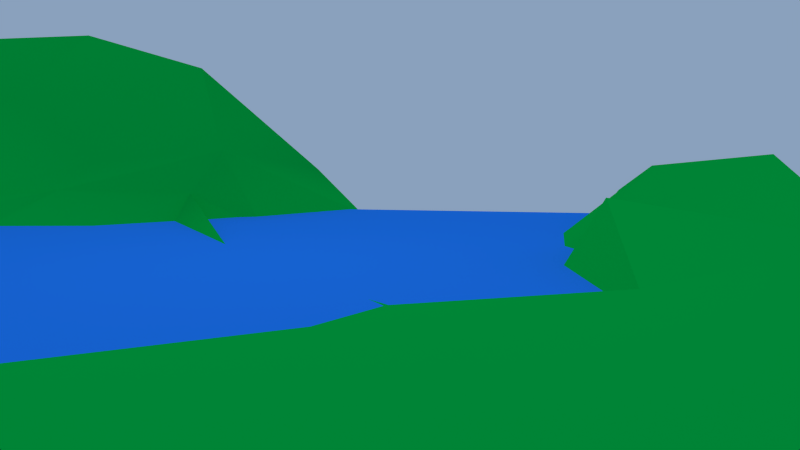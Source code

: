 # Source: SH-Lake.blend  (saved by Blender 2.76.0; exported with 4.5.12 LTS)
import bpy
from mathutils import Matrix  # noqa: F401  (used for matrix-valued properties, if any)

bpy.ops.wm.read_factory_settings(use_empty=True)
scene = bpy.context.scene
scene.name = 'Scene'

# ---- collections
col_collection_1 = bpy.data.collections.new('Collection 1'); scene.collection.children.link(col_collection_1)
col_baum = bpy.data.collections.new('Baum')  # instanced only; not linked into the scene
col_topf_001 = bpy.data.collections.new('Topf.001')  # instanced only; not linked into the scene

# ---- materials (node trees are filled in below, after node groups)
mat_gras = bpy.data.materials.new('Gras')
mat_gras.alpha_threshold = 0.0
mat_gras.preview_render_type = 'FLAT'
mat_gras.diffuse_color = (0.0, 0.3343, 0.04338, 1.0)
mat_gras.specular_color = (0.0, 0.1902, 0.01217)
mat_gras.roughness = 0.5
mat_material = bpy.data.materials.new('Material')
mat_material.alpha_threshold = 0.0
mat_material.roughness = 0.5
mat_wasser = bpy.data.materials.new('Wasser')
mat_wasser.alpha_threshold = 0.0
mat_wasser.preview_render_type = 'FLAT'
mat_wasser.diffuse_color = (0.01265, 0.1643, 0.7106, 1.0)
mat_wasser.roughness = 0.5
mat_material_001 = bpy.data.materials.new('Material.001')
mat_material_001.alpha_threshold = 0.0
mat_material_001.diffuse_color = (0.1065, 0.1065, 0.1065, 1.0)
mat_material_001.roughness = 0.5
mat_material_002 = bpy.data.materials.new('Material.002')
mat_material_002.alpha_threshold = 0.0
mat_material_002.diffuse_color = (1.0, 0.8052, 0.009005, 1.0)
mat_material_002.roughness = 0.5
mat_material_002.line_color = (0.0, 0.0, 0.0, 1.0)

# ---- material node trees

# ---- world
world_world_001 = bpy.data.worlds.new('World.001'); scene.world = world_world_001
world_world_001.color = (0.2532, 0.3552, 0.5071)
world_world_001.use_sun_shadow = False
world_world_001.sun_shadow_jitter_overblur = 0.0
world_world_001.cycles.sampling_method = 'MANUAL'
world_world_001.cycles.sample_map_resolution = 256

# ---- cameras
cam_camera = bpy.data.cameras.new('Camera')
cam_camera.clip_end = 100.0
cam_camera.lens = 35.0
cam_camera.sensor_width = 32.0
cam_camera.sensor_height = 18.0
cam_camera.ortho_scale = 7.314
cam_camera.dof.focus_distance = 0.0

# ---- lights
light_sun = bpy.data.lights.new('Sun', 'SUN')
light_sun.transmission_factor = 0.0
light_sun.angle = 0.1993
light_sun.energy = 1.0
light_sun.shadow_buffer_clip_start = 0.5
light_sun.shadow_soft_size = 0.1
light_sun.shadow_cascade_max_distance = 1000.0
light_sun.cycles.use_multiple_importance_sampling = False
light_lamp = bpy.data.lights.new('Lamp', 'POINT')
light_lamp.transmission_factor = 0.0
light_lamp.cutoff_distance = 30.0
light_lamp.energy = 100.0
light_lamp.shadow_buffer_clip_start = 1.001
light_lamp.shadow_soft_size = 0.1
light_lamp.shadow_maximum_resolution = 0.006
light_lamp.use_absolute_resolution = True
light_lamp.cycles.use_multiple_importance_sampling = False

# ---- meshes
me_plane_001 = bpy.data.meshes.new('Plane.001')
me_plane_001.from_pydata([(-0.8364, -1.367, 0.0), (1.36, -1.33, 0.132), (-0.7744, 0.8513, 2.187), (1.348, 0.8364, 0.0), (-0.807, -0.2788, 1.194), (0.1583, -1.423, 0.203), (1.371, -0.3018, 0.1873), (0.425, 0.8117, 0.3988), (0.2559, -0.2651, -0.355), (-0.7982, -0.7329, -0.1894), (0.8777, -1.394, 0.1172), (1.379, 0.4044, 0.5765), (-0.2216, 0.8984, 1.651), (-0.8886, 0.333, 1.365), (-0.3621, -1.534, 0.2459), (1.414, -0.9875, 0.2574), (1.059, 0.7716, -0.2777), (0.2178, 0.5336, 0.2373), (0.2157, -0.781, 0.1954), (-0.2903, -0.2651, 0.0), (0.8392, -0.3525, 0.04986), (0.8305, -0.8709, 0.1558), (-0.2903, -0.8158, 0.0), (-0.3452, 0.3938, 0.1904), (0.852, 0.2078, -0.3768), (-0.8364, -1.091, 0.3354), (1.102, -1.35, 0.1092), (1.382, 0.4652, 0.3357), (-0.4761, 0.9207, 1.559), (-0.8198, 0.02546, 0.925), (-0.1757, -1.433, 0.1826), (1.363, -0.5946, 0.1553), (0.529, 0.8364, 0.0), (0.272, 0.5846, 0.5777), (0.2821, -0.5181, -0.3631), (-0.5633, -0.2651, 0.4412), (0.529, -0.2651, -0.222), (-0.8015, -0.5414, 0.1336), (0.5291, -1.375, 0.1085), (1.4, -0.06378, 0.2138), (0.1294, 0.8127, 1.299), (-0.8332, 0.8501, 1.655), (-0.5633, -1.367, 0.0), (1.379, -1.174, 0.05698), (1.134, 0.7432, 0.2585), (0.2081, 0.1661, -0.7048), (0.157, -1.168, 0.1638), (-0.01718, -0.2651, 0.0), (1.097, -0.3063, 0.1138), (0.8459, -0.5057, 0.1087), (0.8118, -1.131, 0.0816), (0.5526, -0.74, 0.09687), (1.11, -0.9423, 0.1782), (-0.3346, -0.4533, -0.0681), (-0.3768, -1.172, 0.5922), (-0.4544, -0.8194, -0.2457), (0.009855, -0.8043, 0.4353), (-0.3226, 0.6971, 1.018), (-0.2405, -0.01144, 0.05188), (-0.5913, 0.3254, 0.6645), (-0.07253, 0.4934, 0.261), (0.9746, 0.4593, -0.3552), (0.9223, -0.08001, -0.5312), (0.3479, 0.4075, -0.3725), (1.058, 0.1862, 0.1422), (1.075, 0.01028, 0.3809), (0.529, 0.01028, 0.0), (0.3643, 0.5835, -0.05205), (-0.173, -0.1071, -0.395), (-0.5633, 0.01028, 0.4412), (-0.6076, 0.6507, 1.516), (-0.01718, -1.091, 0.3274), (-0.5633, -1.091, 0.4231), (-0.5377, -0.4349, 0.2), (1.122, -1.219, 0.1524), (0.5533, -1.023, 0.06678), (0.5822, -0.5064, -0.1061), (1.088, -0.5871, 0.1011), (-0.07007, -0.5796, -0.1353), (-0.01718, 0.561, 0.4832), (1.186, 0.5542, 0.4792)], [], [(80, 27, 3, 44), (79, 33, 7, 40), (78, 34, 8, 47), (77, 31, 6, 48), (76, 49, 20, 36), (75, 50, 21, 51), (74, 43, 15, 52), (73, 53, 19, 35), (72, 54, 22, 55), (71, 46, 18, 56), (70, 57, 12, 28), (69, 58, 23, 59), (68, 45, 17, 60), (67, 61, 16, 32), (66, 62, 24, 63), (65, 39, 11, 64), (62, 65, 64, 24), (20, 48, 65, 62), (48, 6, 39, 65), (45, 66, 63, 17), (8, 36, 66, 45), (36, 20, 62, 66), (33, 67, 32, 7), (17, 63, 67, 33), (63, 24, 61, 67), (58, 68, 60, 23), (19, 47, 68, 58), (47, 8, 45, 68), (29, 69, 59, 13), (4, 35, 69, 29), (35, 19, 58, 69), (41, 70, 28, 2), (13, 59, 70, 41), (59, 23, 57, 70), (54, 71, 56, 22), (14, 30, 71, 54), (30, 5, 46, 71), (25, 72, 55, 9), (0, 42, 72, 25), (42, 14, 54, 72), (37, 73, 35, 4), (9, 55, 73, 37), (55, 22, 53, 73), (50, 74, 52, 21), (10, 26, 74, 50), (26, 1, 43, 74), (46, 75, 51, 18), (5, 38, 75, 46), (38, 10, 50, 75), (34, 76, 36, 8), (18, 51, 76, 34), (51, 21, 49, 76), (49, 77, 48, 20), (21, 52, 77, 49), (52, 15, 31, 77), (53, 78, 47, 19), (22, 56, 78, 53), (56, 18, 34, 78), (57, 79, 40, 12), (23, 60, 79, 57), (60, 17, 33, 79), (61, 80, 44, 16), (24, 64, 80, 61), (64, 11, 27, 80)])
me_plane_001.polygons.foreach_set('use_smooth', [True] * 64)
me_plane_001.materials.append(mat_gras)
me_plane_001.materials.append(mat_material)
me_plane_001.use_remesh_preserve_volume = False
me_plane_001.use_remesh_preserve_attributes = False
me_plane_001.use_mirror_vertex_groups = False
me_plane_001.update()
me_plane = bpy.data.meshes.new('Plane')
me_plane.from_pydata([(-1.0, -1.0, 0.0), (1.0, -1.0, 0.0), (-1.0, 1.0, 0.0), (1.0, 1.0, 0.0)], [], [(0, 1, 3, 2)])
me_plane.materials.append(mat_wasser)
me_plane.use_remesh_preserve_volume = False
me_plane.use_remesh_preserve_attributes = False
me_plane.use_mirror_vertex_groups = False
me_plane.update()
me_cylinder_005 = bpy.data.meshes.new('Cylinder.005')
me_cylinder_005.from_pydata([(0.0, 1.0, -1.0), (0.0, 1.0, 1.0), (0.1951, 0.9808, -1.0), (0.1951, 0.9808, 1.0), (0.3827, 0.9239, -1.0), (0.3827, 0.9239, 1.0), (0.5556, 0.8315, -1.0), (0.5556, 0.8315, 1.0), (0.7071, 0.7071, -1.0), (0.7071, 0.7071, 1.0), (0.8315, 0.5556, -1.0), (0.8315, 0.5556, 1.0), (0.9239, 0.3827, -1.0), (0.9239, 0.3827, 1.0), (0.9808, 0.1951, -1.0), (0.9808, 0.1951, 1.0), (1.0, 7.55e-08, -1.0), (1.0, 7.55e-08, 1.0), (0.9808, -0.1951, -1.0), (0.9808, -0.1951, 1.0), (0.9239, -0.3827, -1.0), (0.9239, -0.3827, 1.0), (0.8315, -0.5556, -1.0), (0.8315, -0.5556, 1.0), (0.7071, -0.7071, -1.0), (0.7071, -0.7071, 1.0), (0.5556, -0.8315, -1.0), (0.5556, -0.8315, 1.0), (0.3827, -0.9239, -1.0), (0.3827, -0.9239, 1.0), (0.1951, -0.9808, -1.0), (0.1951, -0.9808, 1.0), (-3.258e-07, -1.0, -1.0), (-3.258e-07, -1.0, 1.0), (-0.1951, -0.9808, -1.0), (-0.1951, -0.9808, 1.0), (-0.3827, -0.9239, -1.0), (-0.3827, -0.9239, 1.0), (-0.5556, -0.8315, -1.0), (-0.5556, -0.8315, 1.0), (-0.7071, -0.7071, -1.0), (-0.7071, -0.7071, 1.0), (-0.8315, -0.5556, -1.0), (-0.8315, -0.5556, 1.0), (-0.9239, -0.3827, -1.0), (-0.9239, -0.3827, 1.0), (-0.9808, -0.1951, -1.0), (-0.9808, -0.1951, 1.0), (-1.0, 9.656e-07, -1.0), (-1.0, 9.656e-07, 1.0), (-0.9808, 0.1951, -1.0), (-0.9808, 0.1951, 1.0), (-0.9239, 0.3827, -1.0), (-0.9239, 0.3827, 1.0), (-0.8315, 0.5556, -1.0), (-0.8315, 0.5556, 1.0), (-0.7071, 0.7071, -1.0), (-0.7071, 0.7071, 1.0), (-0.5556, 0.8315, -1.0), (-0.5556, 0.8315, 1.0), (-0.3827, 0.9239, -1.0), (-0.3827, 0.9239, 1.0), (-0.1951, 0.9808, -1.0), (-0.1951, 0.9808, 1.0)], [], [(0, 1, 3, 2), (2, 3, 5, 4), (4, 5, 7, 6), (6, 7, 9, 8), (8, 9, 11, 10), (10, 11, 13, 12), (12, 13, 15, 14), (14, 15, 17, 16), (16, 17, 19, 18), (18, 19, 21, 20), (20, 21, 23, 22), (22, 23, 25, 24), (24, 25, 27, 26), (26, 27, 29, 28), (28, 29, 31, 30), (30, 31, 33, 32), (32, 33, 35, 34), (34, 35, 37, 36), (36, 37, 39, 38), (38, 39, 41, 40), (40, 41, 43, 42), (42, 43, 45, 44), (44, 45, 47, 46), (46, 47, 49, 48), (48, 49, 51, 50), (50, 51, 53, 52), (52, 53, 55, 54), (54, 55, 57, 56), (56, 57, 59, 58), (58, 59, 61, 60), (3, 1, 63, 61, 59, 57, 55, 53, 51, 49, 47, 45, 43, 41, 39, 37, 35, 33, 31, 29, 27, 25, 23, 21, 19, 17, 15, 13, 11, 9, 7, 5), (62, 63, 1, 0), (60, 61, 63, 62), (0, 2, 4, 6, 8, 10, 12, 14, 16, 18, 20, 22, 24, 26, 28, 30, 32, 34, 36, 38, 40, 42, 44, 46, 48, 50, 52, 54, 56, 58, 60, 62)])
me_cylinder_005.materials.append(mat_material_001)
me_cylinder_005.use_remesh_preserve_volume = False
me_cylinder_005.use_remesh_preserve_attributes = False
me_cylinder_005.use_mirror_vertex_groups = False
me_cylinder_005.update()
me_cylinder_004 = bpy.data.meshes.new('Cylinder.004')
me_cylinder_004.from_pydata([(0.0, 1.0, -1.0), (0.0, 1.0, 1.0), (0.1951, 0.9808, -1.0), (0.1951, 0.9808, 1.0), (0.3827, 0.9239, -1.0), (0.3827, 0.9239, 1.0), (0.5556, 0.8315, -1.0), (0.5556, 0.8315, 1.0), (0.7071, 0.7071, -1.0), (0.7071, 0.7071, 1.0), (0.8315, 0.5556, -1.0), (0.8315, 0.5556, 1.0), (0.9239, 0.3827, -1.0), (0.9239, 0.3827, 1.0), (0.9808, 0.1951, -1.0), (0.9808, 0.1951, 1.0), (1.0, 7.55e-08, -1.0), (1.0, 7.55e-08, 1.0), (0.9808, -0.1951, -1.0), (0.9808, -0.1951, 1.0), (0.9239, -0.3827, -1.0), (0.9239, -0.3827, 1.0), (0.8315, -0.5556, -1.0), (0.8315, -0.5556, 1.0), (0.7071, -0.7071, -1.0), (0.7071, -0.7071, 1.0), (0.5556, -0.8315, -1.0), (0.5556, -0.8315, 1.0), (0.3827, -0.9239, -1.0), (0.3827, -0.9239, 1.0), (0.1951, -0.9808, -1.0), (0.1951, -0.9808, 1.0), (-3.258e-07, -1.0, -1.0), (-3.258e-07, -1.0, 1.0), (-0.1951, -0.9808, -1.0), (-0.1951, -0.9808, 1.0), (-0.3827, -0.9239, -1.0), (-0.3827, -0.9239, 1.0), (-0.5556, -0.8315, -1.0), (-0.5556, -0.8315, 1.0), (-0.7071, -0.7071, -1.0), (-0.7071, -0.7071, 1.0), (-0.8315, -0.5556, -1.0), (-0.8315, -0.5556, 1.0), (-0.9239, -0.3827, -1.0), (-0.9239, -0.3827, 1.0), (-0.9808, -0.1951, -1.0), (-0.9808, -0.1951, 1.0), (-1.0, 9.656e-07, -1.0), (-1.0, 9.656e-07, 1.0), (-0.9808, 0.1951, -1.0), (-0.9808, 0.1951, 1.0), (-0.9239, 0.3827, -1.0), (-0.9239, 0.3827, 1.0), (-0.8315, 0.5556, -1.0), (-0.8315, 0.5556, 1.0), (-0.7071, 0.7071, -1.0), (-0.7071, 0.7071, 1.0), (-0.5556, 0.8315, -1.0), (-0.5556, 0.8315, 1.0), (-0.3827, 0.9239, -1.0), (-0.3827, 0.9239, 1.0), (-0.1951, 0.9808, -1.0), (-0.1951, 0.9808, 1.0)], [], [(0, 1, 3, 2), (2, 3, 5, 4), (4, 5, 7, 6), (6, 7, 9, 8), (8, 9, 11, 10), (10, 11, 13, 12), (12, 13, 15, 14), (14, 15, 17, 16), (16, 17, 19, 18), (18, 19, 21, 20), (20, 21, 23, 22), (22, 23, 25, 24), (24, 25, 27, 26), (26, 27, 29, 28), (28, 29, 31, 30), (30, 31, 33, 32), (32, 33, 35, 34), (34, 35, 37, 36), (36, 37, 39, 38), (38, 39, 41, 40), (40, 41, 43, 42), (42, 43, 45, 44), (44, 45, 47, 46), (46, 47, 49, 48), (48, 49, 51, 50), (50, 51, 53, 52), (52, 53, 55, 54), (54, 55, 57, 56), (56, 57, 59, 58), (58, 59, 61, 60), (3, 1, 63, 61, 59, 57, 55, 53, 51, 49, 47, 45, 43, 41, 39, 37, 35, 33, 31, 29, 27, 25, 23, 21, 19, 17, 15, 13, 11, 9, 7, 5), (62, 63, 1, 0), (60, 61, 63, 62), (0, 2, 4, 6, 8, 10, 12, 14, 16, 18, 20, 22, 24, 26, 28, 30, 32, 34, 36, 38, 40, 42, 44, 46, 48, 50, 52, 54, 56, 58, 60, 62)])
me_cylinder_004.materials.append(mat_material_001)
me_cylinder_004.use_remesh_preserve_volume = False
me_cylinder_004.use_remesh_preserve_attributes = False
me_cylinder_004.use_mirror_vertex_groups = False
me_cylinder_004.update()
me_cylinder_003 = bpy.data.meshes.new('Cylinder.003')
me_cylinder_003.from_pydata([(0.0, 1.0, -1.0), (0.0, 1.0, 1.0), (0.1951, 0.9808, -1.0), (0.1951, 0.9808, 1.0), (0.3827, 0.9239, -1.0), (0.3827, 0.9239, 1.0), (0.5556, 0.8315, -1.0), (0.5556, 0.8315, 1.0), (0.7071, 0.7071, -1.0), (0.7071, 0.7071, 1.0), (0.8315, 0.5556, -1.0), (0.8315, 0.5556, 1.0), (0.9239, 0.3827, -1.0), (0.9239, 0.3827, 1.0), (0.9808, 0.1951, -1.0), (0.9808, 0.1951, 1.0), (1.0, 7.55e-08, -1.0), (1.0, 7.55e-08, 1.0), (0.9808, -0.1951, -1.0), (0.9808, -0.1951, 1.0), (0.9239, -0.3827, -1.0), (0.9239, -0.3827, 1.0), (0.8315, -0.5556, -1.0), (0.8315, -0.5556, 1.0), (0.7071, -0.7071, -1.0), (0.7071, -0.7071, 1.0), (0.5556, -0.8315, -1.0), (0.5556, -0.8315, 1.0), (0.3827, -0.9239, -1.0), (0.3827, -0.9239, 1.0), (0.1951, -0.9808, -1.0), (0.1951, -0.9808, 1.0), (-3.258e-07, -1.0, -1.0), (-3.258e-07, -1.0, 1.0), (-0.1951, -0.9808, -1.0), (-0.1951, -0.9808, 1.0), (-0.3827, -0.9239, -1.0), (-0.3827, -0.9239, 1.0), (-0.5556, -0.8315, -1.0), (-0.5556, -0.8315, 1.0), (-0.7071, -0.7071, -1.0), (-0.7071, -0.7071, 1.0), (-0.8315, -0.5556, -1.0), (-0.8315, -0.5556, 1.0), (-0.9239, -0.3827, -1.0), (-0.9239, -0.3827, 1.0), (-0.9808, -0.1951, -1.0), (-0.9808, -0.1951, 1.0), (-1.0, 9.656e-07, -1.0), (-1.0, 9.656e-07, 1.0), (-0.9808, 0.1951, -1.0), (-0.9808, 0.1951, 1.0), (-0.9239, 0.3827, -1.0), (-0.9239, 0.3827, 1.0), (-0.8315, 0.5556, -1.0), (-0.8315, 0.5556, 1.0), (-0.7071, 0.7071, -1.0), (-0.7071, 0.7071, 1.0), (-0.5556, 0.8315, -1.0), (-0.5556, 0.8315, 1.0), (-0.3827, 0.9239, -1.0), (-0.3827, 0.9239, 1.0), (-0.1951, 0.9808, -1.0), (-0.1951, 0.9808, 1.0)], [], [(0, 1, 3, 2), (2, 3, 5, 4), (4, 5, 7, 6), (6, 7, 9, 8), (8, 9, 11, 10), (10, 11, 13, 12), (12, 13, 15, 14), (14, 15, 17, 16), (16, 17, 19, 18), (18, 19, 21, 20), (20, 21, 23, 22), (22, 23, 25, 24), (24, 25, 27, 26), (26, 27, 29, 28), (28, 29, 31, 30), (30, 31, 33, 32), (32, 33, 35, 34), (34, 35, 37, 36), (36, 37, 39, 38), (38, 39, 41, 40), (40, 41, 43, 42), (42, 43, 45, 44), (44, 45, 47, 46), (46, 47, 49, 48), (48, 49, 51, 50), (50, 51, 53, 52), (52, 53, 55, 54), (54, 55, 57, 56), (56, 57, 59, 58), (58, 59, 61, 60), (3, 1, 63, 61, 59, 57, 55, 53, 51, 49, 47, 45, 43, 41, 39, 37, 35, 33, 31, 29, 27, 25, 23, 21, 19, 17, 15, 13, 11, 9, 7, 5), (62, 63, 1, 0), (60, 61, 63, 62), (0, 2, 4, 6, 8, 10, 12, 14, 16, 18, 20, 22, 24, 26, 28, 30, 32, 34, 36, 38, 40, 42, 44, 46, 48, 50, 52, 54, 56, 58, 60, 62)])
me_cylinder_003.materials.append(mat_material_001)
me_cylinder_003.use_remesh_preserve_volume = False
me_cylinder_003.use_remesh_preserve_attributes = False
me_cylinder_003.use_mirror_vertex_groups = False
me_cylinder_003.update()
me_cylinder_002 = bpy.data.meshes.new('Cylinder.002')
me_cylinder_002.from_pydata([(0.0, 1.0, -1.0), (0.0, 1.0, 1.0), (0.1951, 0.9808, -1.0), (0.1951, 0.9808, 1.0), (0.3827, 0.9239, -1.0), (0.3827, 0.9239, 1.0), (0.5556, 0.8315, -1.0), (0.5556, 0.8315, 1.0), (0.7071, 0.7071, -1.0), (0.7071, 0.7071, 1.0), (0.8315, 0.5556, -1.0), (0.8315, 0.5556, 1.0), (0.9239, 0.3827, -1.0), (0.9239, 0.3827, 1.0), (0.9808, 0.1951, -1.0), (0.9808, 0.1951, 1.0), (1.0, 7.55e-08, -1.0), (1.0, 7.55e-08, 1.0), (0.9808, -0.1951, -1.0), (0.9808, -0.1951, 1.0), (0.9239, -0.3827, -1.0), (0.9239, -0.3827, 1.0), (0.8315, -0.5556, -1.0), (0.8315, -0.5556, 1.0), (0.7071, -0.7071, -1.0), (0.7071, -0.7071, 1.0), (0.5556, -0.8315, -1.0), (0.5556, -0.8315, 1.0), (0.3827, -0.9239, -1.0), (0.3827, -0.9239, 1.0), (0.1951, -0.9808, -1.0), (0.1951, -0.9808, 1.0), (-3.258e-07, -1.0, -1.0), (-3.258e-07, -1.0, 1.0), (-0.1951, -0.9808, -1.0), (-0.1951, -0.9808, 1.0), (-0.3827, -0.9239, -1.0), (-0.3827, -0.9239, 1.0), (-0.5556, -0.8315, -1.0), (-0.5556, -0.8315, 1.0), (-0.7071, -0.7071, -1.0), (-0.7071, -0.7071, 1.0), (-0.8315, -0.5556, -1.0), (-0.8315, -0.5556, 1.0), (-0.9239, -0.3827, -1.0), (-0.9239, -0.3827, 1.0), (-0.9808, -0.1951, -1.0), (-0.9808, -0.1951, 1.0), (-1.0, 9.656e-07, -1.0), (-1.0, 9.656e-07, 1.0), (-0.9808, 0.1951, -1.0), (-0.9808, 0.1951, 1.0), (-0.9239, 0.3827, -1.0), (-0.9239, 0.3827, 1.0), (-0.8315, 0.5556, -1.0), (-0.8315, 0.5556, 1.0), (-0.7071, 0.7071, -1.0), (-0.7071, 0.7071, 1.0), (-0.5556, 0.8315, -1.0), (-0.5556, 0.8315, 1.0), (-0.3827, 0.9239, -1.0), (-0.3827, 0.9239, 1.0), (-0.1951, 0.9808, -1.0), (-0.1951, 0.9808, 1.0)], [], [(0, 1, 3, 2), (2, 3, 5, 4), (4, 5, 7, 6), (6, 7, 9, 8), (8, 9, 11, 10), (10, 11, 13, 12), (12, 13, 15, 14), (14, 15, 17, 16), (16, 17, 19, 18), (18, 19, 21, 20), (20, 21, 23, 22), (22, 23, 25, 24), (24, 25, 27, 26), (26, 27, 29, 28), (28, 29, 31, 30), (30, 31, 33, 32), (32, 33, 35, 34), (34, 35, 37, 36), (36, 37, 39, 38), (38, 39, 41, 40), (40, 41, 43, 42), (42, 43, 45, 44), (44, 45, 47, 46), (46, 47, 49, 48), (48, 49, 51, 50), (50, 51, 53, 52), (52, 53, 55, 54), (54, 55, 57, 56), (56, 57, 59, 58), (58, 59, 61, 60), (3, 1, 63, 61, 59, 57, 55, 53, 51, 49, 47, 45, 43, 41, 39, 37, 35, 33, 31, 29, 27, 25, 23, 21, 19, 17, 15, 13, 11, 9, 7, 5), (62, 63, 1, 0), (60, 61, 63, 62), (0, 2, 4, 6, 8, 10, 12, 14, 16, 18, 20, 22, 24, 26, 28, 30, 32, 34, 36, 38, 40, 42, 44, 46, 48, 50, 52, 54, 56, 58, 60, 62)])
me_cylinder_002.materials.append(mat_material_001)
me_cylinder_002.use_remesh_preserve_volume = False
me_cylinder_002.use_remesh_preserve_attributes = False
me_cylinder_002.use_mirror_vertex_groups = False
me_cylinder_002.update()
me_cylinder_001 = bpy.data.meshes.new('Cylinder.001')
me_cylinder_001.from_pydata([(0.0, 1.0, -1.0), (0.0, 1.0, 1.0), (0.1951, 0.9808, -1.0), (0.1951, 0.9808, 1.0), (0.3827, 0.9239, -1.0), (0.3827, 0.9239, 1.0), (0.5556, 0.8315, -1.0), (0.5556, 0.8315, 1.0), (0.7071, 0.7071, -1.0), (0.7071, 0.7071, 1.0), (0.8315, 0.5556, -1.0), (0.8315, 0.5556, 1.0), (0.9239, 0.3827, -1.0), (0.9239, 0.3827, 1.0), (0.9808, 0.1951, -1.0), (0.9808, 0.1951, 1.0), (1.0, 7.55e-08, -1.0), (1.0, 7.55e-08, 1.0), (0.9808, -0.1951, -1.0), (0.9808, -0.1951, 1.0), (0.9239, -0.3827, -1.0), (0.9239, -0.3827, 1.0), (0.8315, -0.5556, -1.0), (0.8315, -0.5556, 1.0), (0.7071, -0.7071, -1.0), (0.7071, -0.7071, 1.0), (0.5556, -0.8315, -1.0), (0.5556, -0.8315, 1.0), (0.3827, -0.9239, -1.0), (0.3827, -0.9239, 1.0), (0.1951, -0.9808, -1.0), (0.1951, -0.9808, 1.0), (-3.258e-07, -1.0, -1.0), (-3.258e-07, -1.0, 1.0), (-0.1951, -0.9808, -1.0), (-0.1951, -0.9808, 1.0), (-0.3827, -0.9239, -1.0), (-0.3827, -0.9239, 1.0), (-0.5556, -0.8315, -1.0), (-0.5556, -0.8315, 1.0), (-0.7071, -0.7071, -1.0), (-0.7071, -0.7071, 1.0), (-0.8315, -0.5556, -1.0), (-0.8315, -0.5556, 1.0), (-0.9239, -0.3827, -1.0), (-0.9239, -0.3827, 1.0), (-0.9808, -0.1951, -1.0), (-0.9808, -0.1951, 1.0), (-1.0, 9.656e-07, -1.0), (-1.0, 9.656e-07, 1.0), (-0.9808, 0.1951, -1.0), (-0.9808, 0.1951, 1.0), (-0.9239, 0.3827, -1.0), (-0.9239, 0.3827, 1.0), (-0.8315, 0.5556, -1.0), (-0.8315, 0.5556, 1.0), (-0.7071, 0.7071, -1.0), (-0.7071, 0.7071, 1.0), (-0.5556, 0.8315, -1.0), (-0.5556, 0.8315, 1.0), (-0.3827, 0.9239, -1.0), (-0.3827, 0.9239, 1.0), (-0.1951, 0.9808, -1.0), (-0.1951, 0.9808, 1.0)], [], [(0, 1, 3, 2), (2, 3, 5, 4), (4, 5, 7, 6), (6, 7, 9, 8), (8, 9, 11, 10), (10, 11, 13, 12), (12, 13, 15, 14), (14, 15, 17, 16), (16, 17, 19, 18), (18, 19, 21, 20), (20, 21, 23, 22), (22, 23, 25, 24), (24, 25, 27, 26), (26, 27, 29, 28), (28, 29, 31, 30), (30, 31, 33, 32), (32, 33, 35, 34), (34, 35, 37, 36), (36, 37, 39, 38), (38, 39, 41, 40), (40, 41, 43, 42), (42, 43, 45, 44), (44, 45, 47, 46), (46, 47, 49, 48), (48, 49, 51, 50), (50, 51, 53, 52), (52, 53, 55, 54), (54, 55, 57, 56), (56, 57, 59, 58), (58, 59, 61, 60), (3, 1, 63, 61, 59, 57, 55, 53, 51, 49, 47, 45, 43, 41, 39, 37, 35, 33, 31, 29, 27, 25, 23, 21, 19, 17, 15, 13, 11, 9, 7, 5), (62, 63, 1, 0), (60, 61, 63, 62), (0, 2, 4, 6, 8, 10, 12, 14, 16, 18, 20, 22, 24, 26, 28, 30, 32, 34, 36, 38, 40, 42, 44, 46, 48, 50, 52, 54, 56, 58, 60, 62)])
me_cylinder_001.use_remesh_preserve_volume = False
me_cylinder_001.use_remesh_preserve_attributes = False
me_cylinder_001.use_mirror_vertex_groups = False
me_cylinder_001.update()
me_cylinder = bpy.data.meshes.new('Cylinder')
me_cylinder.from_pydata([(0.0, 1.0, -1.0), (0.0, 1.0, 1.0), (0.1951, 0.9808, -1.0), (0.1951, 0.9808, 1.0), (0.3827, 0.9239, -1.0), (0.3827, 0.9239, 1.0), (0.5556, 0.8315, -1.0), (0.5556, 0.8315, 1.0), (0.7071, 0.7071, -1.0), (0.7071, 0.7071, 1.0), (0.8315, 0.5556, -1.0), (0.8315, 0.5556, 1.0), (0.9239, 0.3827, -1.0), (0.9239, 0.3827, 1.0), (0.9808, 0.1951, -1.0), (0.9808, 0.1951, 1.0), (1.0, 7.55e-08, -1.0), (1.0, 7.55e-08, 1.0), (0.9808, -0.1951, -1.0), (0.9808, -0.1951, 1.0), (0.9239, -0.3827, -1.0), (0.9239, -0.3827, 1.0), (0.8315, -0.5556, -1.0), (0.8315, -0.5556, 1.0), (0.7071, -0.7071, -1.0), (0.7071, -0.7071, 1.0), (0.5556, -0.8315, -1.0), (0.5556, -0.8315, 1.0), (0.3827, -0.9239, -1.0), (0.3827, -0.9239, 1.0), (0.1951, -0.9808, -1.0), (0.1951, -0.9808, 1.0), (-3.258e-07, -1.0, -1.0), (-3.258e-07, -1.0, 1.0), (-0.1951, -0.9808, -1.0), (-0.1951, -0.9808, 1.0), (-0.3827, -0.9239, -1.0), (-0.3827, -0.9239, 1.0), (-0.5556, -0.8315, -1.0), (-0.5556, -0.8315, 1.0), (-0.7071, -0.7071, -1.0), (-0.7071, -0.7071, 1.0), (-0.8315, -0.5556, -1.0), (-0.8315, -0.5556, 1.0), (-0.9239, -0.3827, -1.0), (-0.9239, -0.3827, 1.0), (-0.9808, -0.1951, -1.0), (-0.9808, -0.1951, 1.0), (-1.0, 9.656e-07, -1.0), (-1.0, 9.656e-07, 1.0), (-0.9808, 0.1951, -1.0), (-0.9808, 0.1951, 1.0), (-0.9239, 0.3827, -1.0), (-0.9239, 0.3827, 1.0), (-0.8315, 0.5556, -1.0), (-0.8315, 0.5556, 1.0), (-0.7071, 0.7071, -1.0), (-0.7071, 0.7071, 1.0), (-0.5556, 0.8315, -1.0), (-0.5556, 0.8315, 1.0), (-0.3827, 0.9239, -1.0), (-0.3827, 0.9239, 1.0), (-0.1951, 0.9808, -1.0), (-0.1951, 0.9808, 1.0)], [], [(0, 1, 3, 2), (2, 3, 5, 4), (4, 5, 7, 6), (6, 7, 9, 8), (8, 9, 11, 10), (10, 11, 13, 12), (12, 13, 15, 14), (14, 15, 17, 16), (16, 17, 19, 18), (18, 19, 21, 20), (20, 21, 23, 22), (22, 23, 25, 24), (24, 25, 27, 26), (26, 27, 29, 28), (28, 29, 31, 30), (30, 31, 33, 32), (32, 33, 35, 34), (34, 35, 37, 36), (36, 37, 39, 38), (38, 39, 41, 40), (40, 41, 43, 42), (42, 43, 45, 44), (44, 45, 47, 46), (46, 47, 49, 48), (48, 49, 51, 50), (50, 51, 53, 52), (52, 53, 55, 54), (54, 55, 57, 56), (56, 57, 59, 58), (58, 59, 61, 60), (3, 1, 63, 61, 59, 57, 55, 53, 51, 49, 47, 45, 43, 41, 39, 37, 35, 33, 31, 29, 27, 25, 23, 21, 19, 17, 15, 13, 11, 9, 7, 5), (62, 63, 1, 0), (60, 61, 63, 62), (0, 2, 4, 6, 8, 10, 12, 14, 16, 18, 20, 22, 24, 26, 28, 30, 32, 34, 36, 38, 40, 42, 44, 46, 48, 50, 52, 54, 56, 58, 60, 62)])
me_cylinder.use_remesh_preserve_volume = False
me_cylinder.use_remesh_preserve_attributes = False
me_cylinder.use_mirror_vertex_groups = False
me_cylinder.update()
me_cube_001 = bpy.data.meshes.new('Cube.001')
me_cube_001.from_pydata([(-0.8929, -1.086, -1.231), (-0.7385, -0.601, 0.1438), (-1.053, 1.0, -0.9163), (-0.838, 0.7395, 0.2362), (0.8929, -1.086, -1.231), (0.7374, -0.601, 0.1438), (1.053, 1.0, -0.9163), (0.837, 0.7395, 0.2362), (-0.7882, 0.1062, 0.2804), (-0.0005147, 0.7395, 0.2362), (0.7872, 0.1062, 0.2804), (-0.0005147, -0.601, 0.1438), (-0.0005147, 0.1062, 0.2804)], [], [(1, 8, 3, 2, 0), (3, 9, 7, 6, 2), (7, 10, 5, 4, 6), (5, 11, 1, 0, 4), (0, 2, 6, 4), (12, 9, 3, 8), (11, 12, 8, 1), (5, 10, 12, 11), (10, 7, 9, 12)])
me_cube_001.materials.append(mat_material_002)
me_cube_001.use_remesh_preserve_volume = False
me_cube_001.use_remesh_preserve_attributes = False
me_cube_001.use_mirror_vertex_groups = False
me_cube_001.update()
me_cube = bpy.data.meshes.new('Cube')
me_cube.from_pydata([(1.0, 1.0, -0.8551), (0.8225, -0.8261, -0.5842), (-0.8225, -0.8261, -0.5842), (-1.0, 1.0, -0.8551), (0.9999, 0.9992, 0.9118), (0.7857, -0.7423, 0.5016), (-0.7751, -0.7481, 0.5176), (-1.0, 0.9989, 0.8819), (1.0, 1.025, -0.7594), (-1.0, 1.025, -0.7594), (0.9113, 0.1215, 0.8877), (2.533e-07, 1.0, 0.7351), (-5.364e-07, -0.7414, 0.5625), (-0.9113, 0.1215, 0.8877), (-1.49e-07, 0.1215, 0.8877), (0.8669, -0.3177, 0.8316), (-0.5, 1.0, 0.7351), (-0.4113, -0.7414, 0.5625), (-0.9558, 0.5596, 0.8421), (0.9555, 0.56, 0.872), (0.5, 1.0, 0.7351), (0.4113, -0.7414, 0.5625), (-0.8669, -0.3177, 0.8316), (-3.427e-07, -0.3177, 0.8316), (4.47e-08, 0.5608, 0.8321), (0.4556, 0.1215, 0.8877), (-0.4556, 0.1215, 0.8877), (-0.4778, 0.5608, 0.8321), (0.4778, 0.5608, 0.8321), (0.4334, -0.3177, 0.8316), (-0.4334, -0.3177, 0.8316), (0.8447, -0.5373, 0.76), (-0.75, 1.0, 0.7351), (-0.6169, -0.7414, 0.5625), (-0.978, 0.7793, 0.8702), (0.9334, 0.3411, 0.9158), (0.25, 1.0, 0.7351), (0.2056, -0.7414, 0.5625), (-0.8891, -0.0981, 0.8597), (-4.396e-07, -0.5373, 0.76), (-5.215e-08, 0.3411, 0.9158), (0.6834, 0.1215, 0.8877), (-0.2278, 0.1215, 0.8877), (0.8891, -0.0981, 0.8597), (-0.25, 1.0, 0.7351), (-0.2056, -0.7414, 0.5625), (-0.9334, 0.3411, 0.9158), (0.9777, 0.7796, 0.9001), (0.75, 1.0, 0.7351), (0.6169, -0.7414, 0.5625), (-0.8447, -0.5373, 0.76), (-2.459e-07, -0.0981, 0.8597), (1.416e-07, 0.7804, 0.7622), (0.2278, 0.1215, 0.8877), (-0.6834, 0.1215, 0.8877), (-0.4667, 0.3411, 0.9158), (-0.4889, 0.7804, 0.7622), (-0.2389, 0.5608, 0.8321), (-0.7167, 0.5608, 0.8321), (0.4667, 0.3411, 0.9158), (0.4889, 0.7804, 0.7622), (0.7167, 0.5608, 0.8321), (0.2389, 0.5608, 0.8321), (0.4224, -0.5373, 0.76), (0.4445, -0.0981, 0.8597), (0.6502, -0.3177, 0.8316), (0.2167, -0.3177, 0.8316), (-0.4224, -0.5373, 0.76), (-0.4445, -0.0981, 0.8597), (-0.2167, -0.3177, 0.8316), (-0.6502, -0.3177, 0.8316), (-0.6668, -0.0981, 0.8597), (-0.2223, -0.0981, 0.8597), (-0.2112, -0.5373, 0.76), (0.2223, -0.0981, 0.8597), (0.6668, -0.0981, 0.8597), (0.6335, -0.5373, 0.76), (0.2445, 0.7804, 0.7622), (0.7334, 0.7804, 0.7622), (0.7001, 0.3411, 0.9158), (-0.7334, 0.7804, 0.7622), (-0.2445, 0.7804, 0.7622), (-0.2334, 0.3411, 0.9158), (-0.7001, 0.3411, 0.9158), (0.2334, 0.3411, 0.9158), (0.2112, -0.5373, 0.76), (-0.6335, -0.5373, 0.76), (1.788e-07, 1.025, -0.7594), (1.0, 1.0, 0.0), (-1.0, 1.0, 0.0), (2.384e-07, 1.0, 0.0), (-0.5, 1.025, -0.7594), (1.0, 1.0, 0.4976), (-1.0, 0.9999, 0.4866), (0.5, 1.025, -0.7594), (1.0, 1.0, -0.5), (-1.0, 1.0, -0.5), (-0.5, 1.0, 0.0), (0.5, 1.0, 0.0), (-2.309e-05, 0.9998, 0.4853), (2.086e-07, 1.0, -0.5), (0.5, 1.0, -0.5), (0.5, 0.9997, 0.4748), (-0.5, 0.9998, 0.482), (-0.5, 1.0, -0.5), (-0.75, 1.025, -0.7594), (1.0, 1.0, 0.7476), (-1.0, 0.9999, 0.7366), (0.25, 1.025, -0.7594), (1.0, 1.0, -0.25), (-1.0, 1.0, -0.25), (-0.75, 1.0, 0.0), (0.25, 1.0, 0.0), (-2.309e-05, 0.9998, 0.7353), (2.235e-07, 1.0, -0.25), (-0.25, 1.025, -0.7594), (1.0, 1.0, 0.25), (-1.0, 1.0, 0.25), (0.75, 1.025, -0.7594), (1.0, 1.025, -0.5094), (-1.0, 1.025, -0.5094), (-0.25, 1.0, 0.0), (0.75, 1.0, 0.0), (2.384e-07, 1.0, 0.25), (1.937e-07, 1.025, -0.5094), (0.25, 1.0, -0.5), (0.75, 1.0, -0.5), (0.5, 1.0, -0.25), (0.5, 1.025, -0.5094), (0.25, 0.9998, 0.4782), (0.75, 0.9998, 0.4818), (0.5, 0.9997, 0.7248), (0.5, 1.0, 0.25), (-0.75, 0.9998, 0.4826), (-0.25, 0.9998, 0.4837), (-0.5, 0.9998, 0.732), (-0.5, 1.0, 0.25), (-0.75, 1.0, -0.5), (-0.25, 1.0, -0.5), (-0.5, 1.0, -0.25), (-0.5, 1.025, -0.5094), (-0.25, 1.025, -0.5094), (-0.25, 1.0, -0.25), (-0.75, 1.0, -0.25), (-0.25, 1.0, 0.25), (-0.25, 0.9998, 0.7337), (-0.75, 0.9998, 0.7326), (0.75, 1.0, 0.25), (0.75, 0.9998, 0.7318), (0.25, 0.9998, 0.7282), (0.75, 1.025, -0.5094), (0.75, 1.0, -0.25), (0.25, 1.0, -0.25), (0.25, 1.025, -0.5094), (0.25, 1.0, 0.25), (-0.75, 1.0, 0.25), (-0.75, 1.025, -0.5094), (0.9113, 0.1215, -0.8376), (1.788e-07, 1.0, -0.8551), (-1.192e-07, -0.8261, -0.5842), (-0.9113, 0.1215, -0.8376), (5.96e-08, 0.1215, -0.8376), (0.8669, -0.3177, -0.7563), (-0.5, 1.0, -0.8551), (-0.4113, -0.8261, -0.5842), (-0.9556, 0.5608, -0.9188), (0.9556, 0.5608, -0.9188), (0.5, 1.0, -0.8551), (0.4113, -0.8261, -0.5842), (-0.8669, -0.3177, -0.7563), (-0.4556, 0.1215, -0.8376), (0.4556, 0.1215, -0.8376), (1.192e-07, 0.5608, -0.9188), (-2.98e-08, -0.3177, -0.7563), (0.4334, -0.3177, -0.7563), (0.4778, 0.5608, -0.9188), (-0.4778, 0.5608, -0.9188), (-0.4334, -0.3177, -0.7563), (0.8447, -0.6065, -0.6248), (-0.75, 1.0, -0.8551), (-0.6169, -0.8261, -0.5842), (-0.9778, 0.7804, -0.8145), (0.9334, 0.3411, -0.8782), (0.25, 1.0, -0.8551), (0.2056, -0.8261, -0.5842), (-0.8891, -0.0981, -0.7969), (-0.6834, 0.1215, -0.8376), (0.2278, 0.1215, -0.8376), (1.49e-07, 0.7804, -0.8145), (1.49e-08, -0.0981, -0.7969), (0.8891, -0.0981, -0.7969), (-0.25, 1.0, -0.8551), (-0.2056, -0.8261, -0.5842), (-0.9334, 0.3411, -0.8782), (0.9778, 0.7804, -0.8145), (0.75, 1.0, -0.8551), (0.6169, -0.8261, -0.5842), (-0.8447, -0.6065, -0.6248), (-0.2278, 0.1215, -0.8376), (0.6834, 0.1215, -0.8376), (8.941e-08, 0.3411, -0.8782), (-7.451e-08, -0.6065, -0.6248), (0.2167, -0.3177, -0.7563), (0.6502, -0.3177, -0.7563), (0.4445, -0.0981, -0.7969), (0.4224, -0.6065, -0.6248), (0.2389, 0.5608, -0.9188), (0.7167, 0.5608, -0.9188), (0.4889, 0.7804, -0.8145), (0.4667, 0.3411, -0.8782), (-0.7167, 0.5608, -0.9188), (-0.2389, 0.5608, -0.9188), (-0.4889, 0.7804, -0.8145), (-0.4667, 0.3411, -0.8782), (-0.6502, -0.3177, -0.7563), (-0.2167, -0.3177, -0.7563), (-0.4445, -0.0981, -0.7969), (-0.4224, -0.6065, -0.6248), (-0.2112, -0.6065, -0.6248), (-0.2223, -0.0981, -0.7969), (-0.6668, -0.0981, -0.7969), (-0.2334, 0.3411, -0.8782), (-0.2445, 0.7804, -0.8145), (-0.7334, 0.7804, -0.8145), (0.7001, 0.3411, -0.8782), (0.7334, 0.7804, -0.8145), (0.2445, 0.7804, -0.8145), (0.6335, -0.6065, -0.6248), (0.6668, -0.0981, -0.7969), (0.2223, -0.0981, -0.7969), (0.2112, -0.6065, -0.6248), (0.2334, 0.3411, -0.8782), (-0.7001, 0.3411, -0.8782), (-0.6335, -0.6065, -0.6248), (-1.0, 1.0, 0.06426), (-1.0, 1.0, 0.5239), (-1.0, 1.0, -0.3954), (1.0, 1.0, 0.06426), (1.0, 1.0, 0.5239), (1.0, 1.0, -0.3954), (1.0, 1.0, 0.7538), (1.0, 1.0, -0.1656), (1.0, 1.0, 0.2941), (1.0, 1.0, -0.6253)], [], [(233, 180, 2, 197), (86, 50, 6, 33), (0, 243, 239, 241, 237, 242, 238, 240, 4, 47, 19, 35, 10, 43, 15, 31, 5, 1, 178, 162, 190, 157, 182, 166, 194), (1, 5, 49, 21, 37, 12, 45, 17, 33, 6, 2, 180, 164, 192, 159, 184, 168, 196), (2, 6, 50, 22, 38, 13, 46, 18, 34, 7, 235, 234, 236, 3, 181, 165, 193, 160, 185, 169, 197), (0, 195, 167, 183, 158, 191, 163, 179, 3, 9, 105, 91, 115, 87, 108, 94, 118, 8), (156, 105, 9, 120), (85, 39, 12, 37), (84, 40, 14, 53), (83, 46, 13, 54), (82, 55, 26, 42), (81, 56, 27, 57), (80, 34, 18, 58), (79, 59, 25, 41), (78, 60, 28, 61), (77, 52, 24, 62), (76, 63, 21, 49), (75, 64, 29, 65), (74, 51, 23, 66), (73, 67, 17, 45), (72, 68, 30, 69), (71, 38, 22, 70), (68, 71, 70, 30), (26, 54, 71, 68), (54, 13, 38, 71), (51, 72, 69, 23), (14, 42, 72, 51), (42, 26, 68, 72), (39, 73, 45, 12), (23, 69, 73, 39), (69, 30, 67, 73), (64, 74, 66, 29), (25, 53, 74, 64), (53, 14, 51, 74), (43, 75, 65, 15), (10, 41, 75, 43), (41, 25, 64, 75), (31, 76, 49, 5), (15, 65, 76, 31), (65, 29, 63, 76), (60, 77, 62, 28), (20, 36, 77, 60), (36, 11, 52, 77), (47, 78, 61, 19), (4, 48, 78, 47), (48, 20, 60, 78), (35, 79, 41, 10), (19, 61, 79, 35), (61, 28, 59, 79), (56, 80, 58, 27), (16, 32, 80, 56), (32, 7, 34, 80), (52, 81, 57, 24), (11, 44, 81, 52), (44, 16, 56, 81), (40, 82, 42, 14), (24, 57, 82, 40), (57, 27, 55, 82), (55, 83, 54, 26), (27, 58, 83, 55), (58, 18, 46, 83), (59, 84, 53, 25), (28, 62, 84, 59), (62, 24, 40, 84), (63, 85, 37, 21), (29, 66, 85, 63), (66, 23, 39, 85), (67, 86, 33, 17), (30, 70, 86, 67), (70, 22, 50, 86), (155, 111, 89, 117), (154, 112, 90, 123), (153, 108, 87, 124), (152, 125, 100, 114), (151, 126, 101, 127), (150, 118, 94, 128), (149, 129, 99, 113), (148, 130, 102, 131), (147, 122, 98, 132), (146, 133, 93, 107), (145, 134, 103, 135), (144, 121, 97, 136), (143, 137, 96, 110), (142, 138, 104, 139), (141, 115, 91, 140), (138, 141, 140, 104), (100, 124, 141, 138), (124, 87, 115, 141), (121, 142, 139, 97), (90, 114, 142, 121), (114, 100, 138, 142), (111, 143, 110, 89), (97, 139, 143, 111), (139, 104, 137, 143), (134, 144, 136, 103), (99, 123, 144, 134), (123, 90, 121, 144), (113, 99, 134, 145), (135, 103, 133, 146), (130, 147, 132, 102), (92, 116, 147, 130), (116, 88, 122, 147), (106, 92, 130, 148), (131, 102, 129, 149), (126, 150, 128, 101), (95, 119, 150, 126), (119, 8, 118, 150), (122, 151, 127, 98), (88, 109, 151, 122), (109, 95, 126, 151), (112, 152, 114, 90), (98, 127, 152, 112), (127, 101, 125, 152), (125, 153, 124, 100), (101, 128, 153, 125), (128, 94, 108, 153), (129, 154, 123, 99), (102, 132, 154, 129), (132, 98, 112, 154), (133, 155, 117, 93), (103, 136, 155, 133), (136, 97, 111, 155), (137, 156, 120, 96), (104, 140, 156, 137), (140, 91, 105, 156), (17, 33, 6, 5, 49, 21, 37, 12, 45), (232, 186, 160, 193), (231, 187, 161, 200), (230, 184, 159, 201), (229, 202, 173, 189), (228, 203, 174, 204), (227, 196, 168, 205), (226, 206, 172, 188), (225, 207, 175, 208), (224, 199, 171, 209), (223, 210, 165, 181), (222, 211, 176, 212), (221, 198, 170, 213), (220, 214, 169, 185), (219, 215, 177, 216), (218, 192, 164, 217), (215, 218, 217, 177), (173, 201, 218, 215), (201, 159, 192, 218), (198, 219, 216, 170), (161, 189, 219, 198), (189, 173, 215, 219), (186, 220, 185, 160), (170, 216, 220, 186), (216, 177, 214, 220), (211, 221, 213, 176), (172, 200, 221, 211), (200, 161, 198, 221), (191, 222, 212, 163), (158, 188, 222, 191), (188, 172, 211, 222), (179, 223, 181, 3), (163, 212, 223, 179), (212, 176, 210, 223), (207, 224, 209, 175), (166, 182, 224, 207), (182, 157, 199, 224), (195, 225, 208, 167), (0, 194, 225, 195), (194, 166, 207, 225), (183, 226, 188, 158), (167, 208, 226, 183), (208, 175, 206, 226), (203, 227, 205, 174), (162, 178, 227, 203), (178, 1, 196, 227), (199, 228, 204, 171), (157, 190, 228, 199), (190, 162, 203, 228), (187, 229, 189, 161), (171, 204, 229, 187), (204, 174, 202, 229), (202, 230, 201, 173), (174, 205, 230, 202), (205, 168, 184, 230), (206, 231, 200, 172), (175, 209, 231, 206), (209, 171, 187, 231), (210, 232, 193, 165), (176, 213, 232, 210), (213, 170, 186, 232), (214, 233, 197, 169), (177, 217, 233, 214), (217, 164, 180, 233), (235, 7, 32, 146, 107), (240, 148, 106, 48, 4), (3, 236, 96, 120, 9), (0, 8, 119, 95, 239, 243)])
me_cube.materials.append(mat_material_002)
me_cube.use_remesh_preserve_volume = False
me_cube.use_remesh_preserve_attributes = False
me_cube.use_mirror_vertex_groups = False
me_cube.update()

# ---- objects
ob_baum_023 = bpy.data.objects.new('Baum.023', None)
ob_baum_022 = bpy.data.objects.new('Baum.022', None)
ob_baum_021 = bpy.data.objects.new('Baum.021', None)
ob_baum_020 = bpy.data.objects.new('Baum.020', None)
ob_baum_019 = bpy.data.objects.new('Baum.019', None)
ob_baum_018 = bpy.data.objects.new('Baum.018', None)
ob_baum_017 = bpy.data.objects.new('Baum.017', None)
ob_baum_016 = bpy.data.objects.new('Baum.016', None)
ob_baum_015 = bpy.data.objects.new('Baum.015', None)
ob_baum_014 = bpy.data.objects.new('Baum.014', None)
ob_baum_013 = bpy.data.objects.new('Baum.013', None)
ob_baum_012 = bpy.data.objects.new('Baum.012', None)
ob_baum_011 = bpy.data.objects.new('Baum.011', None)
ob_baum_010 = bpy.data.objects.new('Baum.010', None)
ob_baum_009 = bpy.data.objects.new('Baum.009', None)
ob_baum_008 = bpy.data.objects.new('Baum.008', None)
ob_topf_005 = bpy.data.objects.new('Topf.005', None)
ob_topf_004 = bpy.data.objects.new('Topf.004', None)
ob_topf_003 = bpy.data.objects.new('Topf.003', None)
ob_topf_002 = bpy.data.objects.new('Topf.002', None)
ob_topf_000 = bpy.data.objects.new('Topf.000', None)
ob_empty = bpy.data.objects.new('Empty', None)
ob_camera = bpy.data.objects.new('Camera', cam_camera)
ob_baum_007 = bpy.data.objects.new('Baum.007', None)
ob_baum_006 = bpy.data.objects.new('Baum.006', None)
ob_plane_002 = bpy.data.objects.new('Plane.002', me_plane_001)
ob_baum_005 = bpy.data.objects.new('Baum.005', None)
ob_baum_004 = bpy.data.objects.new('Baum.004', None)
ob_baum_003 = bpy.data.objects.new('Baum.003', None)
ob_baum_002 = bpy.data.objects.new('Baum.002', None)
ob_baum_001 = bpy.data.objects.new('Baum.001', None)
ob_baum = bpy.data.objects.new('Baum', None)
ob_topf_001 = bpy.data.objects.new('Topf.001', None)
ob_sun = bpy.data.objects.new('Sun', light_sun)
ob_plane_001 = bpy.data.objects.new('Plane.001', me_plane)
ob_lamp = bpy.data.objects.new('Lamp', light_lamp)
ob_cylinder_005 = bpy.data.objects.new('Cylinder.005', me_cylinder_005)
ob_cylinder_004 = bpy.data.objects.new('Cylinder.004', me_cylinder_004)
ob_cylinder_003 = bpy.data.objects.new('Cylinder.003', me_cylinder_003)
ob_cylinder_002 = bpy.data.objects.new('Cylinder.002', me_cylinder_002)
ob_cylinder_001 = bpy.data.objects.new('Cylinder.001', me_cylinder_001)
ob_cylinder = bpy.data.objects.new('Cylinder', me_cylinder)
ob_cube_001 = bpy.data.objects.new('Cube.001', me_cube_001)
ob_cube = bpy.data.objects.new('Cube', me_cube)

# ---- transforms, parenting, visibility, modifiers, constraints
ob_baum_023.location = (4.843, -5.136, 0.5134)
ob_baum_023.rotation_euler = (0.0, -0.0, -0.6354)
ob_baum_023.scale = (0.3987, 0.3349, 0.4581)
ob_baum_023.empty_image_offset = (0.0, 0.0)
ob_baum_023.show_instancer_for_render = False
ob_baum_023.instance_type = 'COLLECTION'
ob_baum_023.lineart.crease_threshold = 0.0
ob_baum_022.location = (7.849, -4.489, 0.4137)
ob_baum_022.rotation_euler = (0.0, 0.0, -1.07)
ob_baum_022.scale = (0.4874, 0.4094, 0.56)
ob_baum_022.empty_image_offset = (0.0, 0.0)
ob_baum_022.show_instancer_for_render = False
ob_baum_022.instance_type = 'COLLECTION'
ob_baum_022.lineart.crease_threshold = 0.0
ob_baum_021.location = (8.705, -4.97, 0.158)
ob_baum_021.rotation_euler = (0.0, 0.0, -1.07)
ob_baum_021.scale = (0.6214, 0.522, 0.714)
ob_baum_021.empty_image_offset = (0.0, 0.0)
ob_baum_021.show_instancer_for_render = False
ob_baum_021.instance_type = 'COLLECTION'
ob_baum_021.lineart.crease_threshold = 0.0
ob_baum_020.location = (3.551, -7.168, 0.4185)
ob_baum_020.rotation_euler = (0.0, 0.0, -1.07)
ob_baum_020.scale = (0.6214, 0.522, 0.714)
ob_baum_020.empty_image_offset = (0.0, 0.0)
ob_baum_020.show_instancer_for_render = False
ob_baum_020.instance_type = 'COLLECTION'
ob_baum_020.lineart.crease_threshold = 0.0
ob_baum_019.location = (5.249, -6.48, 0.1721)
ob_baum_019.rotation_euler = (0.0, -0.0, -1.736)
ob_baum_019.scale = (0.6214, 0.522, 0.714)
ob_baum_019.empty_image_offset = (0.0, 0.0)
ob_baum_019.show_instancer_for_render = False
ob_baum_019.instance_type = 'COLLECTION'
ob_baum_019.lineart.crease_threshold = 0.0
ob_baum_018.location = (2.05, -9.148, 0.4213)
ob_baum_018.scale = (0.6214, 0.522, 0.714)
ob_baum_018.empty_image_offset = (0.0, 0.0)
ob_baum_018.show_instancer_for_render = False
ob_baum_018.instance_type = 'COLLECTION'
ob_baum_018.lineart.crease_threshold = 0.0
ob_baum_017.location = (-0.6379, -6.625, 0.435)
ob_baum_017.scale = (0.4859, 0.4081, 0.5582)
ob_baum_017.empty_image_offset = (0.0, 0.0)
ob_baum_017.show_instancer_for_render = False
ob_baum_017.instance_type = 'COLLECTION'
ob_baum_017.lineart.crease_threshold = 0.0
ob_baum_016.location = (-7.85, -1.027, 1.53)
ob_baum_016.rotation_euler = (0.0, -0.0, 2.424)
ob_baum_016.scale = (0.3733, 0.3136, 0.4289)
ob_baum_016.empty_image_offset = (0.0, 0.0)
ob_baum_016.show_instancer_for_render = False
ob_baum_016.instance_type = 'COLLECTION'
ob_baum_016.lineart.crease_threshold = 0.0
ob_baum_015.location = (-7.681, -2.788, 0.1302)
ob_baum_015.rotation_euler = (0.0, -0.0, 2.424)
ob_baum_015.scale = (0.3375, 0.2835, 0.3878)
ob_baum_015.empty_image_offset = (0.0, 0.0)
ob_baum_015.show_instancer_for_render = False
ob_baum_015.instance_type = 'COLLECTION'
ob_baum_015.lineart.crease_threshold = 0.0
ob_baum_014.location = (-9.064, -2.488, 0.9334)
ob_baum_014.rotation_euler = (0.0, -0.0, 2.424)
ob_baum_014.scale = (0.4382, 0.3681, 0.5035)
ob_baum_014.empty_image_offset = (0.0, 0.0)
ob_baum_014.show_instancer_for_render = False
ob_baum_014.instance_type = 'COLLECTION'
ob_baum_014.lineart.crease_threshold = 0.0
ob_baum_013.location = (0.7, 8.446, 1.245)
ob_baum_013.scale = (0.4126, 0.3466, 0.474)
ob_baum_013.empty_image_offset = (0.0, 0.0)
ob_baum_013.show_instancer_for_render = False
ob_baum_013.instance_type = 'COLLECTION'
ob_baum_013.lineart.crease_threshold = 0.0
ob_baum_012.location = (-0.7311, 7.066, 1.054)
ob_baum_012.scale = (0.4126, 0.3466, 0.474)
ob_baum_012.empty_image_offset = (0.0, 0.0)
ob_baum_012.show_instancer_for_render = False
ob_baum_012.instance_type = 'COLLECTION'
ob_baum_012.lineart.crease_threshold = 0.0
ob_baum_011.location = (-0.9447, 7.706, 2.526)
ob_baum_011.scale = (0.5851, 0.4914, 0.6722)
ob_baum_011.empty_image_offset = (0.0, 0.0)
ob_baum_011.show_instancer_for_render = False
ob_baum_011.instance_type = 'COLLECTION'
ob_baum_011.lineart.crease_threshold = 0.0
ob_baum_010.location = (9.116, -3.827, 0.3639)
ob_baum_010.scale = (0.3763, 0.3161, 0.4323)
ob_baum_010.empty_image_offset = (0.0, 0.0)
ob_baum_010.show_instancer_for_render = False
ob_baum_010.instance_type = 'COLLECTION'
ob_baum_010.lineart.crease_threshold = 0.0
ob_baum_009.location = (10.11, -2.272, 0.8162)
ob_baum_009.scale = (0.499, 0.4192, 0.5733)
ob_baum_009.empty_image_offset = (0.0, 0.0)
ob_baum_009.show_instancer_for_render = False
ob_baum_009.instance_type = 'COLLECTION'
ob_baum_009.lineart.crease_threshold = 0.0
ob_baum_008.location = (9.039, 0.2359, 0.2114)
ob_baum_008.scale = (0.499, 0.4192, 0.5733)
ob_baum_008.empty_image_offset = (0.0, 0.0)
ob_baum_008.show_instancer_for_render = False
ob_baum_008.instance_type = 'COLLECTION'
ob_baum_008.lineart.crease_threshold = 0.0
ob_topf_005.location = (5.057, 6.739, 0.001865)
ob_topf_005.rotation_euler = (-0.08956, -0.02707, 1.278)
ob_topf_005.scale = (0.234, 0.234, 0.234)
ob_topf_005.empty_image_offset = (0.0, 0.0)
ob_topf_005.show_instancer_for_render = False
ob_topf_005.instance_type = 'COLLECTION'
ob_topf_005.lineart.crease_threshold = 0.0
ob_topf_004.location = (5.057, 6.739, 0.001865)
ob_topf_004.rotation_euler = (-0.08956, -0.02707, 1.278)
ob_topf_004.scale = (0.1868, 0.1868, 0.1868)
ob_topf_004.empty_image_offset = (0.0, 0.0)
ob_topf_004.show_instancer_for_render = False
ob_topf_004.instance_type = 'COLLECTION'
ob_topf_004.lineart.crease_threshold = 0.0
ob_topf_003.location = (5.057, 6.739, 0.001865)
ob_topf_003.rotation_euler = (-0.08956, -0.02707, 1.278)
ob_topf_003.scale = (0.1868, 0.1868, 0.1868)
ob_topf_003.empty_image_offset = (0.0, 0.0)
ob_topf_003.show_instancer_for_render = False
ob_topf_003.instance_type = 'COLLECTION'
ob_topf_003.lineart.crease_threshold = 0.0
ob_topf_002.location = (5.057, 6.739, 0.001865)
ob_topf_002.rotation_euler = (-0.08956, -0.02707, 1.278)
ob_topf_002.scale = (0.234, 0.234, 0.234)
ob_topf_002.empty_image_offset = (0.0, 0.0)
ob_topf_002.show_instancer_for_render = False
ob_topf_002.instance_type = 'COLLECTION'
ob_topf_002.lineart.crease_threshold = 0.0
ob_topf_000.location = (5.057, 6.739, 0.001865)
ob_topf_000.rotation_euler = (-0.08956, -0.02707, 1.278)
ob_topf_000.scale = (0.234, 0.234, 0.234)
ob_topf_000.empty_image_offset = (0.0, 0.0)
ob_topf_000.show_instancer_for_render = False
ob_topf_000.instance_type = 'COLLECTION'
ob_topf_000.lineart.crease_threshold = 0.0
ob_empty.location = (5.078, 5.678, 0.2623)
ob_empty.empty_image_offset = (0.0, 0.0)
ob_empty.lineart.crease_threshold = 0.0
ob_camera.location = (8.124, -10.34, 1.932)
ob_camera.rotation_euler = (1.419, -0.0221, 6.969)
ob_camera.scale = (1.192, 2.819, 0.916)
ob_camera.lock_rotations_4d = False
ob_camera.empty_display_type = 'ARROWS'
ob_camera.color = (0.0, 0.0, 0.0, 0.0)
ob_camera.display_type = 'WIRE'
ob_camera.lineart.crease_threshold = 0.0
_c = ob_camera.constraints.new('TRACK_TO'); _c.name = 'AutoTrack'
_c.target = ob_empty
ob_baum_007.location = (8.012, -1.254, 0.5698)
ob_baum_007.scale = (0.499, 0.4192, 0.5733)
ob_baum_007.empty_image_offset = (0.0, 0.0)
ob_baum_007.show_instancer_for_render = False
ob_baum_007.instance_type = 'COLLECTION'
ob_baum_007.lineart.crease_threshold = 0.0
ob_baum_006.location = (-7.096, 5.361, 2.27)
ob_baum_006.scale = (0.8237, 0.6919, 0.9464)
ob_baum_006.empty_image_offset = (0.0, 0.0)
ob_baum_006.show_instancer_for_render = False
ob_baum_006.instance_type = 'COLLECTION'
ob_baum_006.lineart.crease_threshold = 0.0
ob_plane_002.location = (-1.789, 1.727, 0.07836)
ob_plane_002.scale = (9.718, 9.785, 2.662)
ob_plane_002.lineart.crease_threshold = 0.0
_m = ob_plane_002.modifiers.new('ParticleSystem 1', 'PARTICLE_SYSTEM')
ob_baum_005.location = (-4.893, 5.592, 2.208)
ob_baum_005.scale = (0.499, 0.4192, 0.5733)
ob_baum_005.empty_image_offset = (0.0, 0.0)
ob_baum_005.show_instancer_for_render = False
ob_baum_005.instance_type = 'COLLECTION'
ob_baum_005.lineart.crease_threshold = 0.0
ob_baum_004.location = (-8.124, 5.014, 2.258)
ob_baum_004.scale = (0.499, 0.4192, 0.5733)
ob_baum_004.empty_image_offset = (0.0, 0.0)
ob_baum_004.show_instancer_for_render = False
ob_baum_004.instance_type = 'COLLECTION'
ob_baum_004.lineart.crease_threshold = 0.0
ob_baum_003.location = (-4.602, 2.367, 0.4124)
ob_baum_003.scale = (0.5601, 0.4705, 0.6435)
ob_baum_003.empty_image_offset = (0.0, 0.0)
ob_baum_003.show_instancer_for_render = False
ob_baum_003.instance_type = 'COLLECTION'
ob_baum_003.lineart.crease_threshold = 0.0
ob_baum_002.location = (4.473, -8.085, 0.2878)
ob_baum_002.scale = (0.8237, 0.6919, 0.9464)
ob_baum_002.empty_image_offset = (0.0, 0.0)
ob_baum_002.show_instancer_for_render = False
ob_baum_002.instance_type = 'COLLECTION'
ob_baum_002.lineart.crease_threshold = 0.0
ob_baum_001.location = (0.1314, 7.888, 1.533)
ob_baum_001.scale = (0.499, 0.4192, 0.5733)
ob_baum_001.empty_image_offset = (0.0, 0.0)
ob_baum_001.show_instancer_for_render = False
ob_baum_001.instance_type = 'COLLECTION'
ob_baum_001.lineart.crease_threshold = 0.0
ob_baum.location = (-1.392, -7.304, 0.8354)
ob_baum.scale = (0.8237, 0.6919, 0.9464)
ob_baum.empty_image_offset = (0.0, 0.0)
ob_baum.show_instancer_for_render = False
ob_baum.instance_type = 'COLLECTION'
ob_baum.lineart.crease_threshold = 0.0
ob_topf_001.location = (5.057, 6.739, 0.001865)
ob_topf_001.rotation_euler = (-0.08956, -0.02707, 1.278)
ob_topf_001.scale = (0.4615, 0.4615, 0.4615)
ob_topf_001.empty_image_offset = (0.0, 0.0)
ob_topf_001.show_instancer_for_render = False
ob_topf_001.instance_type = 'COLLECTION'
ob_topf_001.lineart.crease_threshold = 0.0
ob_sun.location = (-7.597, 3.272, 10.7)
ob_sun.lineart.crease_threshold = 0.0
ob_plane_001.location = (0.9981, -0.8088, 0.1982)
ob_plane_001.scale = (10.43, -10.48, -3.711)
ob_plane_001.lineart.crease_threshold = 0.0
ob_lamp.location = (4.102, 0.9577, 6.005)
ob_lamp.rotation_euler = (0.6503, 0.05522, 1.866)
ob_lamp.lock_rotations_4d = False
ob_lamp.empty_display_type = 'ARROWS'
ob_lamp.color = (0.0, 0.0, 0.0, 0.0)
ob_lamp.lineart.crease_threshold = 0.0
ob_cylinder_005.location = (-6.805, 2.765, 1.632)
ob_cylinder_005.rotation_euler = (-1.565, -0.3958, 3.173)
ob_cylinder_005.scale = (0.1492, 0.1492, 0.1099)
ob_cylinder_005.lineart.crease_threshold = 0.0
ob_cylinder_004.location = (-6.805, 3.394, 1.645)
ob_cylinder_004.rotation_euler = (-1.565, -0.3958, 3.173)
ob_cylinder_004.scale = (0.1523, 0.1523, 0.1156)
ob_cylinder_004.lineart.crease_threshold = 0.0
ob_cylinder_003.location = (-7.376, 3.417, 1.89)
ob_cylinder_003.rotation_euler = (-1.59, -0.3984, 3.184)
ob_cylinder_003.scale = (0.1516, 0.1515, 0.1294)
ob_cylinder_003.lineart.crease_threshold = 0.0
ob_cylinder_002.location = (-7.369, 2.716, 1.887)
ob_cylinder_002.rotation_euler = (-1.59, -0.4007, 3.158)
ob_cylinder_002.scale = (0.151, 0.151, 0.1198)
ob_cylinder_002.lineart.crease_threshold = 0.0
ob_cylinder_001.location = (-7.385, 3.066, 1.872)
ob_cylinder_001.rotation_euler = (-1.574, -0.7194, 3.167)
ob_cylinder_001.scale = (0.06392, 0.06393, 0.2839)
ob_cylinder_001.lineart.crease_threshold = 0.0
ob_cylinder.location = (-6.811, 3.073, 1.645)
ob_cylinder.rotation_euler = (-1.579, -0.7249, 3.162)
ob_cylinder.scale = (0.06353, 0.06352, 0.3246)
ob_cylinder.lineart.crease_threshold = 0.0
ob_cube_001.location = (-6.919, 3.07, 2.145)
ob_cube_001.rotation_euler = (0.3972, -0.009942, 1.594)
ob_cube_001.scale = (0.2868, 0.2312, 0.1126)
ob_cube_001.lineart.crease_threshold = 0.0
ob_cube.location = (-6.963, 3.073, 1.858)
ob_cube.rotation_euler = (0.4304, -0.007802, 1.583)
ob_cube.scale = (0.3243, 0.5848, 0.1964)
ob_cube.lock_rotations_4d = False
ob_cube.empty_display_type = 'ARROWS'
ob_cube.lineart.crease_threshold = 0.0
ob_baum_023.instance_collection = col_baum
ob_baum_022.instance_collection = col_baum
ob_baum_021.instance_collection = col_baum
ob_baum_020.instance_collection = col_baum
ob_baum_019.instance_collection = col_baum
ob_baum_018.instance_collection = col_baum
ob_baum_017.instance_collection = col_baum
ob_baum_016.instance_collection = col_baum
ob_baum_015.instance_collection = col_baum
ob_baum_014.instance_collection = col_baum
ob_baum_013.instance_collection = col_baum
ob_baum_012.instance_collection = col_baum
ob_baum_011.instance_collection = col_baum
ob_baum_010.instance_collection = col_baum
ob_baum_009.instance_collection = col_baum
ob_baum_008.instance_collection = col_baum
ob_topf_005.instance_collection = col_topf_001
ob_topf_004.instance_collection = col_topf_001
ob_topf_003.instance_collection = col_topf_001
ob_topf_002.instance_collection = col_topf_001
ob_topf_000.instance_collection = col_topf_001
ob_baum_007.instance_collection = col_baum
ob_baum_006.instance_collection = col_baum
ob_baum_005.instance_collection = col_baum
ob_baum_004.instance_collection = col_baum
ob_baum_003.instance_collection = col_baum
ob_baum_002.instance_collection = col_baum
ob_baum_001.instance_collection = col_baum
ob_baum.instance_collection = col_baum
ob_topf_001.instance_collection = col_topf_001

# ---- collection membership
col_collection_1.objects.link(ob_baum_023)
col_collection_1.objects.link(ob_baum_022)
col_collection_1.objects.link(ob_baum_021)
col_collection_1.objects.link(ob_baum_020)
col_collection_1.objects.link(ob_baum_019)
col_collection_1.objects.link(ob_baum_018)
col_collection_1.objects.link(ob_baum_017)
col_collection_1.objects.link(ob_baum_016)
col_collection_1.objects.link(ob_baum_015)
col_collection_1.objects.link(ob_baum_014)
col_collection_1.objects.link(ob_baum_013)
col_collection_1.objects.link(ob_baum_012)
col_collection_1.objects.link(ob_baum_011)
col_collection_1.objects.link(ob_baum_010)
col_collection_1.objects.link(ob_baum_009)
col_collection_1.objects.link(ob_baum_008)
col_collection_1.objects.link(ob_topf_005)
col_collection_1.objects.link(ob_topf_004)
col_collection_1.objects.link(ob_topf_003)
col_collection_1.objects.link(ob_topf_002)
col_collection_1.objects.link(ob_topf_000)
col_collection_1.objects.link(ob_empty)
col_collection_1.objects.link(ob_camera)
col_collection_1.objects.link(ob_baum_007)
col_collection_1.objects.link(ob_baum_006)
col_collection_1.objects.link(ob_plane_002)
col_collection_1.objects.link(ob_baum_005)
col_collection_1.objects.link(ob_baum_004)
col_collection_1.objects.link(ob_baum_003)
col_collection_1.objects.link(ob_baum_002)
col_collection_1.objects.link(ob_baum_001)
col_collection_1.objects.link(ob_baum)
col_collection_1.objects.link(ob_topf_001)
col_collection_1.objects.link(ob_sun)
col_collection_1.objects.link(ob_plane_001)
col_collection_1.objects.link(ob_lamp)
col_collection_1.objects.link(ob_cylinder_005)
col_collection_1.objects.link(ob_cylinder_004)
col_collection_1.objects.link(ob_cylinder_003)
col_collection_1.objects.link(ob_cylinder_002)
col_collection_1.objects.link(ob_cylinder_001)
col_collection_1.objects.link(ob_cylinder)
col_collection_1.objects.link(ob_cube_001)
col_collection_1.objects.link(ob_cube)

# ---- scene / render settings (as saved in the file)
scene.camera = ob_camera
scene.frame_start = 1; scene.frame_end = 175; scene.frame_set(7)
scene.render.engine = 'CYCLES'
scene.render.image_settings.color_mode = 'RGB'
scene.render.resolution_percentage = 50
scene.render.fps = 30
scene.render.dither_intensity = 0.0
scene.cycles.use_denoising = False
scene.cycles.samples = 10
scene.cycles.sampling_pattern = 'TABULATED_SOBOL'
scene.cycles.light_sampling_threshold = 0.0
scene.cycles.use_adaptive_sampling = False
scene.cycles.use_light_tree = False
scene.cycles.blur_glossy = 0.0
scene.cycles.pixel_filter_type = 'GAUSSIAN'
scene.cycles.sample_clamp_indirect = 0.0
scene.view_settings.view_transform = 'Standard'
bpy.context.view_layer.update()
